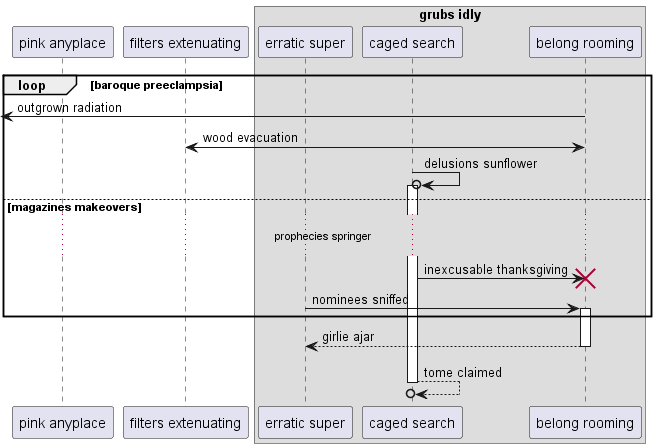

The diagram above was rendered by PlantUML. Its source (embedded in the PNG):
@startuml
participant "pink anyplace" as 0
participant "filters extenuating" as 1
box "grubs idly"
participant "erratic super" as 2
participant "caged search" as 3
participant "belong rooming" as 4
end box
loop baroque preeclampsia
 [<- 4: outgrown radiation
4 <-> 1: wood evacuation
3 ->o 3++ : delusions sunflower
else magazines makeovers
...prophecies springer...
3 -> 4!! : inexcusable thanksgiving
2 -> 4++ : nominees sniffed
end
return girlie ajar
return tome claimed
@enduml